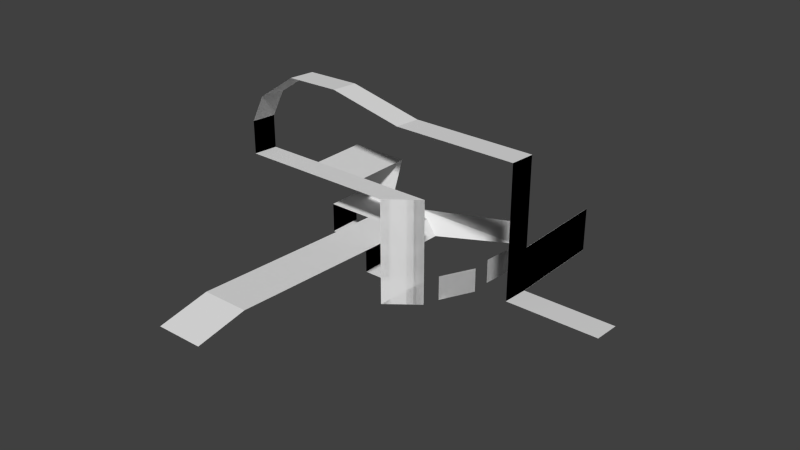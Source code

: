 # Source: Map.blend  (saved by Blender 2.66.1; exported with 4.5.12 LTS)
import bpy
from mathutils import Matrix  # noqa: F401  (used for matrix-valued properties, if any)

bpy.ops.wm.read_factory_settings(use_empty=True)
scene = bpy.context.scene
scene.name = 'Scene'

# ---- collections
col_collection_1 = bpy.data.collections.new('Collection 1'); scene.collection.children.link(col_collection_1)

# ---- world
world_world = bpy.data.worlds.new('World'); scene.world = world_world
world_world.color = (0.05088, 0.05088, 0.05088)
world_world.use_sun_shadow = False
world_world.sun_shadow_jitter_overblur = 0.0
world_world.cycles.sampling_method = 'MANUAL'
world_world.cycles.sample_map_resolution = 256

# ---- meshes
me_plane = bpy.data.meshes.new('Plane')
me_plane.from_pydata([(-2.666, 0.506, -7.04), (-4.666, 0.506, -7.04), (-2.666, 3.56, -7.04), (-4.666, 3.56, -7.04), (-4.666, 0.506, -4.223), (-4.666, 3.56, -4.223), (-8.484, 0.506, -4.223), (-8.484, 3.56, -4.223), (-8.484, 0.506, -1.513), (-8.484, 3.56, -1.513), (-0.1905, 0.506, -1.513), (-0.1905, 3.56, -1.513), (-3.831, 9.433, -6.766), (-5.501, 9.433, -4.497), (-4.215, 6.496, -6.966), (-5.597, 6.496, -4.297), (2.604, 12.86, -6.766), (2.604, 12.86, -4.497), (4.694, 9.943, -6.594), (4.694, 9.943, -4.326), (5.359, 8.713, -6.766), (5.359, 8.713, -4.497), (5.186, 5.131, -6.594), (5.186, 5.131, -4.326), (5.11, 3.518, -6.766), (5.11, 3.518, -4.497), (3.747, 0.2013, -6.594), (3.747, 0.2013, -4.326), (3.068, -0.9736, -6.784), (3.068, -0.9736, -4.516), (0.4316, -3.404, -6.613), (0.4316, -3.404, -4.344), (3.068, -0.9736, 2.997), (0.4316, -3.404, 3.169), (-13.91, -0.9736, 2.997), (-13.91, -3.404, 3.169), (-3.472, -3.404, 3.169), (-8.693, -3.404, 3.169), (-8.693, -0.9736, 2.997), (-3.472, -0.9736, 2.997), (-8.693, 4.071, 2.997), (-3.472, 4.071, 2.997), (-4.337, 3.56, -1.513), (-4.337, 0.506, -1.513), (-3.184, -2.158, 11.75), (-3.184, -4.588, 11.92), (-7.717, -4.728, 11.89), (-7.717, -2.297, 11.72), (-11.87, -1.698, 8.981), (-11.87, -4.128, 9.153), (-13.91, -3.404, 6.216), (-13.91, -0.9736, 6.044), (2.635, -1.486, 9.975), (2.635, -3.917, 10.15), (7.548, -1.486, 9.975), (7.548, -3.917, 10.15), (13.27, -1.486, -1.339), (13.27, -3.917, -1.167), (-0.1905, -22.42, -1.513), (-4.337, -22.42, -1.513), (-0.1905, -17.92, -0.6424), (-4.337, -17.92, -0.6424), (13.27, -1.486, 9.975), (13.27, -3.917, 10.15), (13.27, -3.917, 2.589), (13.27, -1.486, 2.417), (21.21, -3.917, -1.167), (21.21, -1.486, -1.339), (13.27, 7.074, 2.417), (13.27, 7.074, -1.339), (-2.666, 0.506, -7.05), (-4.666, 0.506, -7.05), (-2.666, 3.56, -7.05), (-4.666, 3.56, -7.05), (-4.666, 0.506, -4.233), (-4.666, 3.56, -4.233), (-8.484, 0.506, -4.233), (-8.484, 3.56, -4.233), (-8.484, 0.506, -1.523), (-8.484, 3.56, -1.523), (-0.1905, 0.506, -1.523), (-0.1905, 3.56, -1.523), (-3.831, 9.433, -6.776), (-5.501, 9.433, -4.507), (-4.215, 6.496, -6.976), (-5.597, 6.496, -4.307), (2.604, 12.86, -6.776), (2.604, 12.86, -4.507), (4.694, 9.943, -6.604), (4.694, 9.943, -4.336), (5.359, 8.713, -6.776), (5.359, 8.713, -4.507), (5.186, 5.131, -6.604), (5.186, 5.131, -4.336), (5.11, 3.518, -6.776), (5.11, 3.518, -4.507), (3.747, 0.2013, -6.604), (3.747, 0.2013, -4.336), (3.068, -0.9736, -6.794), (3.068, -0.9736, -4.526), (0.4316, -3.404, -6.623), (0.4316, -3.404, -4.354), (3.068, -0.9736, 2.987), (0.4316, -3.404, 3.159), (-13.91, -0.9736, 2.987), (-13.91, -3.404, 3.159), (-3.472, -3.404, 3.159), (-8.693, -3.404, 3.159), (-8.693, -0.9736, 2.987), (-3.472, -0.9736, 2.987), (-8.693, 4.071, 2.987), (-3.472, 4.071, 2.987), (-4.337, 3.56, -1.523), (-4.337, 0.506, -1.523), (-3.184, -2.158, 11.74), (-3.184, -4.588, 11.91), (-7.717, -4.728, 11.88), (-7.717, -2.297, 11.71), (-11.87, -1.698, 8.971), (-11.87, -4.128, 9.143), (-13.91, -3.404, 6.206), (-13.91, -0.9736, 6.034), (2.635, -1.486, 9.965), (2.635, -3.917, 10.14), (7.548, -1.486, 9.965), (7.548, -3.917, 10.14), (13.27, -1.486, -1.349), (13.27, -3.917, -1.177), (-0.1905, -22.42, -1.523), (-4.337, -22.42, -1.523), (-0.1905, -17.92, -0.6524), (-4.337, -17.92, -0.6524), (13.27, -1.486, 9.965), (13.27, -3.917, 10.14), (13.27, -3.917, 2.579), (13.27, -1.486, 2.407), (21.21, -3.917, -1.177), (21.21, -1.486, -1.349), (13.27, 7.074, 2.407), (13.27, 7.074, -1.349)], [], [(1, 0, 2, 3), (1, 3, 5, 4), (4, 5, 7, 6), (6, 7, 9, 8), (43, 42, 11, 10), (15, 14, 12, 13), (5, 3, 14, 15), (13, 12, 16, 17), (17, 16, 18, 19), (21, 20, 22, 23), (25, 24, 26, 27), (29, 28, 30, 31), (29, 31, 33, 32), (38, 37, 35, 34), (32, 33, 36, 39), (39, 36, 37, 38), (39, 38, 40, 41), (8, 9, 42, 43), (34, 35, 50, 51), (42, 41, 40, 9), (51, 50, 49, 48), (48, 49, 46, 47), (47, 46, 45, 44), (44, 45, 53, 52), (52, 53, 55, 54), (65, 64, 57, 56), (61, 60, 58, 59), (43, 10, 60, 61), (54, 55, 63, 62), (62, 63, 64, 65), (56, 57, 66, 67), (65, 56, 69, 68), (71, 73, 72, 70), (71, 74, 75, 73), (74, 76, 77, 75), (76, 78, 79, 77), (113, 80, 81, 112), (85, 83, 82, 84), (75, 85, 84, 73), (83, 87, 86, 82), (87, 89, 88, 86), (91, 93, 92, 90), (95, 97, 96, 94), (99, 101, 100, 98), (99, 102, 103, 101), (108, 104, 105, 107), (102, 109, 106, 103), (109, 108, 107, 106), (109, 111, 110, 108), (78, 113, 112, 79), (104, 121, 120, 105), (112, 79, 110, 111), (121, 118, 119, 120), (118, 117, 116, 119), (117, 114, 115, 116), (114, 122, 123, 115), (122, 124, 125, 123), (135, 126, 127, 134), (131, 129, 128, 130), (113, 131, 130, 80), (124, 132, 133, 125), (132, 135, 134, 133), (126, 137, 136, 127), (135, 138, 139, 126)])
_uv = me_plane.uv_layers.new(name='UV coord')
_uv.uv.foreach_set('vector', [0.777, 0.3335, 0.779, 0.3561, 0.8135, 0.3531, 0.8115, 0.3306, 0.777, 0.3335, 0.8115, 0.3306, 0.8087, 0.2988, 0.7743, 0.3018, 0.7743, 0.3018, 0.8087, 0.2988, 0.805, 0.2557, 0.7706, 0.2587, 0.7706, 0.2587, 0.805, 0.2557, 0.8024, 0.2251, 0.7679, 0.2281, 0.7639, 0.1813, 0.7983, 0.1784, 0.7943, 0.1316, 0.7598, 0.1346, 0.8431, 0.2928, 0.845, 0.3268, 0.8785, 0.3254, 0.8765, 0.2936, 0.8087, 0.2988, 0.8115, 0.3306, 0.845, 0.3268, 0.8431, 0.2928, 0.8765, 0.2936, 0.8785, 0.3254, 0.951, 0.3651, 0.9633, 0.3425, 0.9633, 0.3425, 0.951, 0.3651, 0.9875, 0.3829, 0.9999, 0.3603, 0.5682, 0.8645, 0.5938, 0.8633, 0.5938, 0.9039, 0.5682, 0.9052, 0.5422, 0.8645, 0.5679, 0.8633, 0.5679, 0.9039, 0.5422, 0.9052, 0.9534, 0.01994, 0.9698, 0.0001444, 0.9999, 0.02751, 0.9835, 0.04731, 0.9534, 0.01994, 0.9835, 0.04731, 0.9293, 0.1129, 0.8992, 0.08551, 0.9107, 0.2182, 0.9382, 0.2158, 0.9432, 0.2747, 0.9157, 0.2771, 0.8992, 0.08551, 0.9293, 0.1129, 0.9331, 0.1569, 0.9056, 0.1593, 0.9056, 0.1593, 0.9331, 0.1569, 0.9382, 0.2158, 0.9107, 0.2182, 0.9056, 0.1593, 0.9107, 0.2182, 0.8538, 0.2231, 0.8487, 0.1642, 0.7679, 0.2281, 0.8024, 0.2251, 0.7983, 0.1784, 0.7639, 0.1813, 0.9157, 0.2771, 0.9432, 0.2747, 0.9486, 0.3088, 0.9211, 0.3111, 0.7983, 0.1784, 0.8487, 0.1642, 0.8538, 0.2231, 0.8024, 0.2251, 0.9211, 0.3111, 0.9486, 0.3088, 0.9625, 0.3477, 0.935, 0.35, 0.935, 0.35, 0.9625, 0.3477, 0.9762, 0.4027, 0.9487, 0.4051, 0.9487, 0.4051, 0.9762, 0.4027, 0.979, 0.454, 0.9515, 0.4563, 0.9515, 0.4563, 0.979, 0.454, 0.9758, 0.5232, 0.9483, 0.5255, 0.9483, 0.5255, 0.9758, 0.5232, 0.9805, 0.5786, 0.953, 0.5809, 0.9596, 0.731, 0.9871, 0.7287, 0.9877, 0.7711, 0.9602, 0.7735, 0.5558, 0.1993, 0.5518, 0.1526, 0.5001, 0.157, 0.5041, 0.2038, 0.7639, 0.1813, 0.7598, 0.1346, 0.5518, 0.1526, 0.5558, 0.1993, 0.953, 0.5809, 0.9805, 0.5786, 0.986, 0.6431, 0.9585, 0.6455, 0.9585, 0.6455, 0.986, 0.6431, 0.9871, 0.7287, 0.9596, 0.731, 0.9602, 0.7735, 0.9877, 0.7711, 0.9953, 0.8607, 0.9678, 0.863, 0.9596, 0.731, 0.9602, 0.7735, 0.8634, 0.7748, 0.8628, 0.7323, 0.2771, 0.5299, 0.3115, 0.5329, 0.3135, 0.5103, 0.2791, 0.5073, 0.2771, 0.5299, 0.2743, 0.5617, 0.3088, 0.5647, 0.3115, 0.5329, 0.2743, 0.5617, 0.2706, 0.6047, 0.305, 0.6077, 0.3088, 0.5647, 0.2706, 0.6047, 0.268, 0.6353, 0.3024, 0.6383, 0.305, 0.6077, 0.2639, 0.682, 0.2598, 0.7288, 0.2943, 0.7318, 0.2983, 0.685, 0.3431, 0.5706, 0.3765, 0.5699, 0.3785, 0.5381, 0.345, 0.5366, 0.3088, 0.5647, 0.3431, 0.5706, 0.345, 0.5366, 0.3115, 0.5329, 0.3765, 0.5699, 0.4632, 0.521, 0.4509, 0.4985, 0.3785, 0.5381, 0.4632, 0.521, 0.4998, 0.5032, 0.4875, 0.4807, 0.4509, 0.4985, 0.6348, 0.8889, 0.5941, 0.8889, 0.5953, 0.8633, 0.636, 0.8633, 0.5407, 0.8889, 0.5001, 0.8889, 0.5013, 0.8633, 0.5419, 0.8633, 0.4534, 0.8435, 0.4834, 0.8161, 0.4998, 0.8359, 0.4697, 0.8633, 0.4534, 0.8435, 0.3992, 0.7779, 0.4293, 0.7505, 0.4834, 0.8161, 0.4107, 0.6453, 0.4158, 0.5864, 0.4432, 0.5887, 0.4382, 0.6476, 0.3992, 0.7779, 0.4056, 0.7041, 0.4331, 0.7065, 0.4293, 0.7505, 0.4056, 0.7041, 0.4107, 0.6453, 0.4382, 0.6476, 0.4331, 0.7065, 0.4056, 0.7041, 0.3487, 0.6992, 0.3538, 0.6403, 0.4107, 0.6453, 0.268, 0.6353, 0.2639, 0.682, 0.2983, 0.685, 0.3024, 0.6383, 0.4158, 0.5864, 0.4211, 0.5523, 0.4486, 0.5547, 0.4432, 0.5887, 0.2983, 0.685, 0.3024, 0.6383, 0.3538, 0.6403, 0.3487, 0.6992, 0.4211, 0.5523, 0.435, 0.5134, 0.4625, 0.5158, 0.4486, 0.5547, 0.435, 0.5134, 0.4487, 0.4583, 0.4762, 0.4607, 0.4625, 0.5158, 0.4487, 0.4583, 0.4516, 0.4071, 0.4791, 0.4094, 0.4762, 0.4607, 0.4516, 0.4071, 0.4485, 0.3378, 0.476, 0.3402, 0.4791, 0.4094, 0.4485, 0.3378, 0.4532, 0.2824, 0.4807, 0.2848, 0.476, 0.3402, 0.46, 0.1322, 0.4606, 0.08973, 0.4881, 0.09208, 0.4875, 0.1346, 0.05587, 0.664, 0.004198, 0.6595, 0.0001444, 0.7063, 0.05182, 0.7108, 0.2639, 0.682, 0.05587, 0.664, 0.05182, 0.7108, 0.2598, 0.7288, 0.4532, 0.2824, 0.4587, 0.2178, 0.4862, 0.2202, 0.4807, 0.2848, 0.4587, 0.2178, 0.46, 0.1322, 0.4875, 0.1346, 0.4862, 0.2202, 0.4606, 0.08973, 0.4682, 0.0001444, 0.4957, 0.002491, 0.4881, 0.09208, 0.46, 0.1322, 0.363, 0.1308, 0.3637, 0.08833, 0.4606, 0.08973])
me_plane.use_remesh_preserve_volume = False
me_plane.use_remesh_preserve_attributes = False
me_plane.use_mirror_vertex_groups = False
me_plane.update()

# ---- objects
ob_plane = bpy.data.objects.new('Plane', me_plane)

# ---- transforms, parenting, visibility, modifiers, constraints
ob_plane.location = (0.0, 0.0, 0.0)
ob_plane.lineart.crease_threshold = 0.0

# ---- collection membership
col_collection_1.objects.link(ob_plane)

# ---- scene / render settings (as saved in the file)
scene.frame_start = 1; scene.frame_end = 250; scene.frame_set(1)
scene.render.engine = 'BLENDER_EEVEE_NEXT'
scene.render.image_settings.color_mode = 'RGB'
scene.render.image_settings.compression = 90
scene.render.resolution_percentage = 50
scene.render.dither_intensity = 0.0
scene.render.bake_margin = 2
scene.cycles.use_denoising = False
scene.cycles.samples = 10
scene.cycles.sampling_pattern = 'TABULATED_SOBOL'
scene.cycles.light_sampling_threshold = 0.0
scene.cycles.use_adaptive_sampling = False
scene.cycles.use_light_tree = False
scene.cycles.blur_glossy = 0.0
scene.cycles.volume_bounces = 1
scene.cycles.pixel_filter_type = 'GAUSSIAN'
scene.cycles.sample_clamp_indirect = 0.0
scene.view_settings.view_transform = 'Standard'
bpy.context.view_layer.update()

# ---- added for rendering (the .blend has no active camera and no usable light): camera, sun
cam_auto = bpy.data.cameras.new('AutoCamera')
cam_auto.lens = 50.0
cam_auto.sensor_width = 36.0
cam_auto.clip_end = 1000.0
ob_auto_camera = bpy.data.objects.new('AutoCamera', cam_auto)
scene.collection.objects.link(ob_auto_camera)
ob_auto_camera.location = (52.9417, -63.9295, 41.8704)
ob_auto_camera.rotation_euler = (1.09748, -7.21219e-08, 0.694738)
scene.camera = ob_auto_camera
light_auto_sun = bpy.data.lights.new('AutoSun', 'SUN')
light_auto_sun.energy = 3.0
light_auto_sun.angle = 0.0523599
ob_auto_sun = bpy.data.objects.new('AutoSun', light_auto_sun)
scene.collection.objects.link(ob_auto_sun)
ob_auto_sun.rotation_euler = (0.872665, 0.174533, 0.523599)
bpy.context.view_layer.update()
